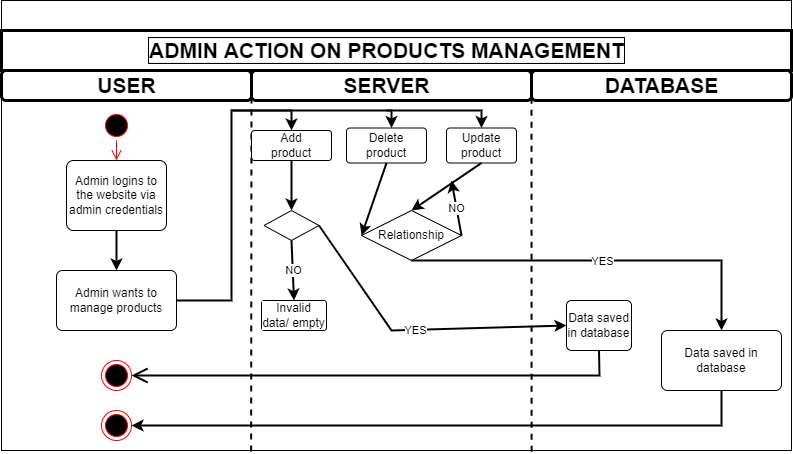

The diagram above was exported from draw.io. Its source (the exported page's mxGraphModel, read from the mxfile embedded in the PNG):
<mxGraphModel dx="936" dy="1605" grid="1" gridSize="10" guides="1" tooltips="1" connect="1" arrows="1" fold="1" page="1" pageScale="1" pageWidth="850" pageHeight="1100" math="0" shadow="0">
  <root>
    <mxCell id="0" />
    <mxCell id="1" parent="0" />
    <mxCell id="hXz7yTk3LS4BJlBI1gq3-2" value="" style="rounded=0;whiteSpace=wrap;html=1;fillColor=#FFFFFF;" parent="1" vertex="1">
      <mxGeometry x="40" y="-20" width="790" height="450" as="geometry" />
    </mxCell>
    <mxCell id="hXz7yTk3LS4BJlBI1gq3-4" value="" style="rounded=0;whiteSpace=wrap;html=1;fontFamily=Helvetica;align=center;strokeWidth=3;fillColor=#FFFFFF;" parent="1" vertex="1">
      <mxGeometry x="40" y="10" width="790" height="40" as="geometry" />
    </mxCell>
    <mxCell id="hXz7yTk3LS4BJlBI1gq3-5" value="&lt;font style=&quot;background-color: rgb(255, 255, 255);&quot;&gt;ADMIN ACTION ON PRODUCTS MANAGEMENT&lt;/font&gt;" style="text;html=1;resizable=0;autosize=1;align=center;verticalAlign=middle;points=[];fillColor=none;strokeColor=none;rounded=0;fontFamily=Helvetica;fontSize=21;fontStyle=1;perimeterSpacing=0;horizontal=1;labelBorderColor=default;labelBackgroundColor=#EDEDED;" parent="1" vertex="1">
      <mxGeometry x="180" y="15" width="490" height="30" as="geometry" />
    </mxCell>
    <mxCell id="hXz7yTk3LS4BJlBI1gq3-7" value="" style="rounded=1;whiteSpace=wrap;html=1;fontFamily=Helvetica;fontSize=21;strokeColor=#000000;strokeWidth=3;" parent="1" vertex="1">
      <mxGeometry x="40" y="50" width="250" height="30" as="geometry" />
    </mxCell>
    <mxCell id="hXz7yTk3LS4BJlBI1gq3-8" value="" style="rounded=1;whiteSpace=wrap;html=1;fontFamily=Helvetica;fontSize=21;strokeColor=#000000;strokeWidth=3;labelBackgroundColor=#CCCCCC;" parent="1" vertex="1">
      <mxGeometry x="290" y="50" width="280" height="30" as="geometry" />
    </mxCell>
    <mxCell id="hXz7yTk3LS4BJlBI1gq3-9" value="" style="rounded=1;whiteSpace=wrap;html=1;fontFamily=Helvetica;fontSize=21;strokeColor=#000000;strokeWidth=3;labelBackgroundColor=#CCCCCC;labelBorderColor=none;" parent="1" vertex="1">
      <mxGeometry x="570" y="50" width="260" height="30" as="geometry" />
    </mxCell>
    <mxCell id="hXz7yTk3LS4BJlBI1gq3-10" value="USER" style="text;html=1;resizable=0;autosize=1;align=center;verticalAlign=middle;points=[];fillColor=none;strokeColor=none;rounded=0;fontFamily=Helvetica;fontSize=21;fontStyle=1" parent="1" vertex="1">
      <mxGeometry x="130" y="50" width="70" height="30" as="geometry" />
    </mxCell>
    <mxCell id="hXz7yTk3LS4BJlBI1gq3-11" value="SERVER" style="text;html=1;resizable=0;autosize=1;align=center;verticalAlign=middle;points=[];fillColor=none;strokeColor=none;rounded=0;fontFamily=Helvetica;fontSize=21;fontStyle=1" parent="1" vertex="1">
      <mxGeometry x="375" y="50" width="100" height="30" as="geometry" />
    </mxCell>
    <mxCell id="hXz7yTk3LS4BJlBI1gq3-12" value="DATABASE" style="text;html=1;resizable=0;autosize=1;align=center;verticalAlign=middle;points=[];fillColor=none;strokeColor=none;rounded=0;fontFamily=Helvetica;fontSize=21;fontStyle=1" parent="1" vertex="1">
      <mxGeometry x="635" y="50" width="130" height="30" as="geometry" />
    </mxCell>
    <mxCell id="hXz7yTk3LS4BJlBI1gq3-13" value="" style="endArrow=none;html=1;rounded=0;fontFamily=Helvetica;fontSize=21;entryX=0;entryY=0.25;entryDx=0;entryDy=0;exitX=0.316;exitY=1.002;exitDx=0;exitDy=0;exitPerimeter=0;strokeWidth=2;dashed=1;" parent="1" source="hXz7yTk3LS4BJlBI1gq3-2" target="hXz7yTk3LS4BJlBI1gq3-8" edge="1">
      <mxGeometry width="50" height="50" relative="1" as="geometry">
        <mxPoint x="470" y="240" as="sourcePoint" />
        <mxPoint x="520" y="190" as="targetPoint" />
      </mxGeometry>
    </mxCell>
    <mxCell id="hXz7yTk3LS4BJlBI1gq3-14" value="" style="endArrow=none;html=1;rounded=0;fontFamily=Helvetica;fontSize=21;entryX=1;entryY=0.25;entryDx=0;entryDy=0;exitX=0.671;exitY=1.003;exitDx=0;exitDy=0;exitPerimeter=0;strokeWidth=2;dashed=1;" parent="1" source="hXz7yTk3LS4BJlBI1gq3-2" target="hXz7yTk3LS4BJlBI1gq3-8" edge="1">
      <mxGeometry width="50" height="50" relative="1" as="geometry">
        <mxPoint x="470" y="240" as="sourcePoint" />
        <mxPoint x="520" y="190" as="targetPoint" />
      </mxGeometry>
    </mxCell>
    <mxCell id="IkNqEK43_VEfcJNewFT2-2" value="" style="ellipse;html=1;shape=startState;fillColor=#000000;strokeColor=#ff0000;labelBackgroundColor=#FFFFFF;" vertex="1" parent="1">
      <mxGeometry x="140" y="90" width="30" height="30" as="geometry" />
    </mxCell>
    <mxCell id="IkNqEK43_VEfcJNewFT2-3" value="" style="edgeStyle=orthogonalEdgeStyle;html=1;verticalAlign=bottom;endArrow=open;endSize=8;strokeColor=#ff0000;rounded=0;entryX=0.5;entryY=0;entryDx=0;entryDy=0;" edge="1" source="IkNqEK43_VEfcJNewFT2-2" parent="1" target="IkNqEK43_VEfcJNewFT2-4">
      <mxGeometry relative="1" as="geometry">
        <mxPoint x="155" y="185" as="targetPoint" />
      </mxGeometry>
    </mxCell>
    <mxCell id="IkNqEK43_VEfcJNewFT2-7" value="" style="edgeStyle=orthogonalEdgeStyle;rounded=0;orthogonalLoop=1;jettySize=auto;html=1;strokeWidth=2;" edge="1" parent="1" source="IkNqEK43_VEfcJNewFT2-4" target="IkNqEK43_VEfcJNewFT2-6">
      <mxGeometry relative="1" as="geometry" />
    </mxCell>
    <mxCell id="IkNqEK43_VEfcJNewFT2-4" value="Admin logins to the website via admin credentials" style="rounded=1;arcSize=10;whiteSpace=wrap;html=1;align=center;labelBackgroundColor=#FFFFFF;strokeColor=#000000;fillColor=#FFFFFF;" vertex="1" parent="1">
      <mxGeometry x="105" y="140" width="100" height="70" as="geometry" />
    </mxCell>
    <mxCell id="IkNqEK43_VEfcJNewFT2-33" value="" style="edgeStyle=orthogonalEdgeStyle;rounded=0;orthogonalLoop=1;jettySize=auto;html=1;strokeWidth=2;entryX=0.5;entryY=0;entryDx=0;entryDy=0;" edge="1" parent="1" source="IkNqEK43_VEfcJNewFT2-6" target="IkNqEK43_VEfcJNewFT2-32">
      <mxGeometry relative="1" as="geometry">
        <Array as="points">
          <mxPoint x="270" y="280" />
          <mxPoint x="270" y="90" />
          <mxPoint x="330" y="90" />
        </Array>
      </mxGeometry>
    </mxCell>
    <mxCell id="IkNqEK43_VEfcJNewFT2-6" value="Admin wants to manage products" style="whiteSpace=wrap;html=1;fillColor=#FFFFFF;strokeColor=#000000;rounded=1;arcSize=10;labelBackgroundColor=#FFFFFF;" vertex="1" parent="1">
      <mxGeometry x="95" y="250" width="120" height="60" as="geometry" />
    </mxCell>
    <mxCell id="IkNqEK43_VEfcJNewFT2-14" value="" style="ellipse;html=1;shape=endState;fillColor=#000000;strokeColor=#ff0000;labelBackgroundColor=#FFFFFF;" vertex="1" parent="1">
      <mxGeometry x="140" y="390" width="30" height="30" as="geometry" />
    </mxCell>
    <mxCell id="IkNqEK43_VEfcJNewFT2-15" value="" style="endArrow=open;endFill=1;endSize=12;html=1;rounded=0;strokeWidth=2;entryX=1;entryY=0.5;entryDx=0;entryDy=0;exitX=0.5;exitY=1;exitDx=0;exitDy=0;" edge="1" parent="1" source="IkNqEK43_VEfcJNewFT2-30" target="IkNqEK43_VEfcJNewFT2-22">
      <mxGeometry width="160" relative="1" as="geometry">
        <mxPoint x="700" y="370" as="sourcePoint" />
        <mxPoint x="500" y="410" as="targetPoint" />
        <Array as="points">
          <mxPoint x="638" y="355" />
        </Array>
      </mxGeometry>
    </mxCell>
    <mxCell id="IkNqEK43_VEfcJNewFT2-16" value="" style="shape=rhombus;perimeter=rhombusPerimeter;whiteSpace=wrap;html=1;align=center;labelBackgroundColor=#FFFFFF;strokeColor=#000000;fillColor=#FFFFFF;" vertex="1" parent="1">
      <mxGeometry x="302.5" y="190" width="55" height="30" as="geometry" />
    </mxCell>
    <mxCell id="IkNqEK43_VEfcJNewFT2-22" value="" style="ellipse;html=1;shape=endState;fillColor=#000000;strokeColor=#ff0000;labelBackgroundColor=#FFFFFF;" vertex="1" parent="1">
      <mxGeometry x="140" y="340" width="30" height="30" as="geometry" />
    </mxCell>
    <mxCell id="IkNqEK43_VEfcJNewFT2-30" value="Data saved in database" style="whiteSpace=wrap;html=1;fillColor=#FFFFFF;strokeColor=#000000;rounded=1;arcSize=10;labelBackgroundColor=#FFFFFF;" vertex="1" parent="1">
      <mxGeometry x="605" y="280" width="65" height="50" as="geometry" />
    </mxCell>
    <mxCell id="IkNqEK43_VEfcJNewFT2-35" value="" style="edgeStyle=orthogonalEdgeStyle;rounded=0;orthogonalLoop=1;jettySize=auto;html=1;strokeWidth=2;" edge="1" parent="1" target="IkNqEK43_VEfcJNewFT2-34">
      <mxGeometry relative="1" as="geometry">
        <mxPoint x="270" y="90" as="sourcePoint" />
        <Array as="points">
          <mxPoint x="430" y="90" />
        </Array>
      </mxGeometry>
    </mxCell>
    <mxCell id="IkNqEK43_VEfcJNewFT2-32" value="Add&lt;br&gt;product" style="rounded=1;whiteSpace=wrap;html=1;fillColor=#FFFFFF;strokeColor=#000000;arcSize=10;labelBackgroundColor=#FFFFFF;" vertex="1" parent="1">
      <mxGeometry x="290" y="110" width="80" height="30" as="geometry" />
    </mxCell>
    <mxCell id="IkNqEK43_VEfcJNewFT2-40" value="" style="edgeStyle=orthogonalEdgeStyle;rounded=0;orthogonalLoop=1;jettySize=auto;html=1;strokeWidth=2;" edge="1" parent="1" target="IkNqEK43_VEfcJNewFT2-39">
      <mxGeometry relative="1" as="geometry">
        <mxPoint x="425" y="90" as="sourcePoint" />
        <Array as="points">
          <mxPoint x="520" y="90" />
        </Array>
      </mxGeometry>
    </mxCell>
    <mxCell id="IkNqEK43_VEfcJNewFT2-34" value="Delete product" style="whiteSpace=wrap;html=1;fillColor=#FFFFFF;strokeColor=#000000;rounded=1;arcSize=10;labelBackgroundColor=#FFFFFF;" vertex="1" parent="1">
      <mxGeometry x="385" y="107.5" width="80" height="35" as="geometry" />
    </mxCell>
    <mxCell id="IkNqEK43_VEfcJNewFT2-39" value="Update product" style="whiteSpace=wrap;html=1;fillColor=#FFFFFF;strokeColor=#000000;rounded=1;arcSize=10;labelBackgroundColor=#FFFFFF;" vertex="1" parent="1">
      <mxGeometry x="485" y="107.5" width="70" height="35" as="geometry" />
    </mxCell>
    <mxCell id="IkNqEK43_VEfcJNewFT2-41" value="" style="endArrow=classic;html=1;rounded=0;strokeWidth=2;exitX=0.5;exitY=1;exitDx=0;exitDy=0;entryX=0.5;entryY=0;entryDx=0;entryDy=0;" edge="1" parent="1" source="IkNqEK43_VEfcJNewFT2-32" target="IkNqEK43_VEfcJNewFT2-16">
      <mxGeometry width="50" height="50" relative="1" as="geometry">
        <mxPoint x="400" y="220" as="sourcePoint" />
        <mxPoint x="450" y="170" as="targetPoint" />
      </mxGeometry>
    </mxCell>
    <mxCell id="IkNqEK43_VEfcJNewFT2-42" value="" style="endArrow=classic;html=1;rounded=0;strokeWidth=2;exitX=0.5;exitY=1;exitDx=0;exitDy=0;entryX=0;entryY=0.5;entryDx=0;entryDy=0;" edge="1" parent="1" source="IkNqEK43_VEfcJNewFT2-34" target="IkNqEK43_VEfcJNewFT2-47">
      <mxGeometry width="50" height="50" relative="1" as="geometry">
        <mxPoint x="400" y="220" as="sourcePoint" />
        <mxPoint x="450" y="170" as="targetPoint" />
      </mxGeometry>
    </mxCell>
    <mxCell id="IkNqEK43_VEfcJNewFT2-43" value="" style="endArrow=classic;html=1;rounded=0;strokeWidth=2;exitX=0.5;exitY=1;exitDx=0;exitDy=0;entryX=0.5;entryY=0;entryDx=0;entryDy=0;" edge="1" parent="1" source="IkNqEK43_VEfcJNewFT2-39" target="IkNqEK43_VEfcJNewFT2-47">
      <mxGeometry width="50" height="50" relative="1" as="geometry">
        <mxPoint x="400" y="220" as="sourcePoint" />
        <mxPoint x="338" y="190" as="targetPoint" />
      </mxGeometry>
    </mxCell>
    <mxCell id="IkNqEK43_VEfcJNewFT2-44" value="" style="endArrow=classic;html=1;rounded=0;strokeWidth=2;exitX=0.5;exitY=1;exitDx=0;exitDy=0;entryX=0.5;entryY=0;entryDx=0;entryDy=0;" edge="1" parent="1" source="IkNqEK43_VEfcJNewFT2-16" target="IkNqEK43_VEfcJNewFT2-46">
      <mxGeometry relative="1" as="geometry">
        <mxPoint x="370" y="200" as="sourcePoint" />
        <mxPoint x="470" y="200" as="targetPoint" />
      </mxGeometry>
    </mxCell>
    <mxCell id="IkNqEK43_VEfcJNewFT2-45" value="NO" style="edgeLabel;resizable=0;html=1;align=center;verticalAlign=middle;labelBackgroundColor=#FFFFFF;strokeColor=#000000;fillColor=#FFFFFF;" connectable="0" vertex="1" parent="IkNqEK43_VEfcJNewFT2-44">
      <mxGeometry relative="1" as="geometry" />
    </mxCell>
    <mxCell id="IkNqEK43_VEfcJNewFT2-46" value="Invalid data/ empty" style="rounded=1;arcSize=10;whiteSpace=wrap;html=1;align=center;labelBackgroundColor=#FFFFFF;strokeColor=#000000;fillColor=#FFFFFF;" vertex="1" parent="1">
      <mxGeometry x="300" y="280" width="65" height="30" as="geometry" />
    </mxCell>
    <mxCell id="IkNqEK43_VEfcJNewFT2-47" value="Relationship" style="shape=rhombus;perimeter=rhombusPerimeter;whiteSpace=wrap;html=1;align=center;labelBackgroundColor=#FFFFFF;strokeColor=#000000;fillColor=#FFFFFF;" vertex="1" parent="1">
      <mxGeometry x="400" y="190" width="100" height="50" as="geometry" />
    </mxCell>
    <mxCell id="IkNqEK43_VEfcJNewFT2-48" value="" style="endArrow=classic;html=1;rounded=0;strokeWidth=2;exitX=1;exitY=0.5;exitDx=0;exitDy=0;entryX=0;entryY=0.5;entryDx=0;entryDy=0;" edge="1" parent="1" source="IkNqEK43_VEfcJNewFT2-16" target="IkNqEK43_VEfcJNewFT2-30">
      <mxGeometry relative="1" as="geometry">
        <mxPoint x="400" y="320" as="sourcePoint" />
        <mxPoint x="500" y="320" as="targetPoint" />
        <Array as="points">
          <mxPoint x="430" y="310" />
        </Array>
      </mxGeometry>
    </mxCell>
    <mxCell id="IkNqEK43_VEfcJNewFT2-49" value="YES" style="edgeLabel;resizable=0;html=1;align=center;verticalAlign=middle;labelBackgroundColor=#FFFFFF;strokeColor=#000000;fillColor=#FFFFFF;" connectable="0" vertex="1" parent="IkNqEK43_VEfcJNewFT2-48">
      <mxGeometry relative="1" as="geometry" />
    </mxCell>
    <mxCell id="IkNqEK43_VEfcJNewFT2-50" value="" style="endArrow=classic;html=1;rounded=0;strokeWidth=2;exitX=1;exitY=0.5;exitDx=0;exitDy=0;" edge="1" parent="1" source="IkNqEK43_VEfcJNewFT2-47">
      <mxGeometry relative="1" as="geometry">
        <mxPoint x="370" y="260" as="sourcePoint" />
        <mxPoint x="490" y="160" as="targetPoint" />
      </mxGeometry>
    </mxCell>
    <mxCell id="IkNqEK43_VEfcJNewFT2-51" value="NO" style="edgeLabel;resizable=0;html=1;align=center;verticalAlign=middle;labelBackgroundColor=#FFFFFF;strokeColor=#000000;fillColor=#FFFFFF;" connectable="0" vertex="1" parent="IkNqEK43_VEfcJNewFT2-50">
      <mxGeometry relative="1" as="geometry" />
    </mxCell>
    <mxCell id="IkNqEK43_VEfcJNewFT2-52" value="Data saved in database" style="whiteSpace=wrap;html=1;fillColor=#FFFFFF;strokeColor=#000000;rounded=1;arcSize=10;labelBackgroundColor=#FFFFFF;" vertex="1" parent="1">
      <mxGeometry x="700" y="310" width="120" height="60" as="geometry" />
    </mxCell>
    <mxCell id="IkNqEK43_VEfcJNewFT2-54" value="" style="endArrow=classic;html=1;rounded=0;strokeWidth=2;exitX=0.5;exitY=1;exitDx=0;exitDy=0;entryX=0.5;entryY=0;entryDx=0;entryDy=0;" edge="1" parent="1" source="IkNqEK43_VEfcJNewFT2-47" target="IkNqEK43_VEfcJNewFT2-52">
      <mxGeometry relative="1" as="geometry">
        <mxPoint x="370" y="260" as="sourcePoint" />
        <mxPoint x="470" y="260" as="targetPoint" />
        <Array as="points">
          <mxPoint x="760" y="240" />
        </Array>
      </mxGeometry>
    </mxCell>
    <mxCell id="IkNqEK43_VEfcJNewFT2-55" value="YES" style="edgeLabel;resizable=0;html=1;align=center;verticalAlign=middle;labelBackgroundColor=#FFFFFF;strokeColor=#000000;fillColor=#FFFFFF;" connectable="0" vertex="1" parent="IkNqEK43_VEfcJNewFT2-54">
      <mxGeometry relative="1" as="geometry" />
    </mxCell>
    <mxCell id="IkNqEK43_VEfcJNewFT2-56" value="" style="endArrow=classic;html=1;rounded=0;strokeWidth=2;entryX=1;entryY=0.5;entryDx=0;entryDy=0;exitX=0.5;exitY=1;exitDx=0;exitDy=0;" edge="1" parent="1" source="IkNqEK43_VEfcJNewFT2-52" target="IkNqEK43_VEfcJNewFT2-14">
      <mxGeometry width="50" height="50" relative="1" as="geometry">
        <mxPoint x="400" y="270" as="sourcePoint" />
        <mxPoint x="450" y="220" as="targetPoint" />
        <Array as="points">
          <mxPoint x="760" y="405" />
        </Array>
      </mxGeometry>
    </mxCell>
  </root>
</mxGraphModel>